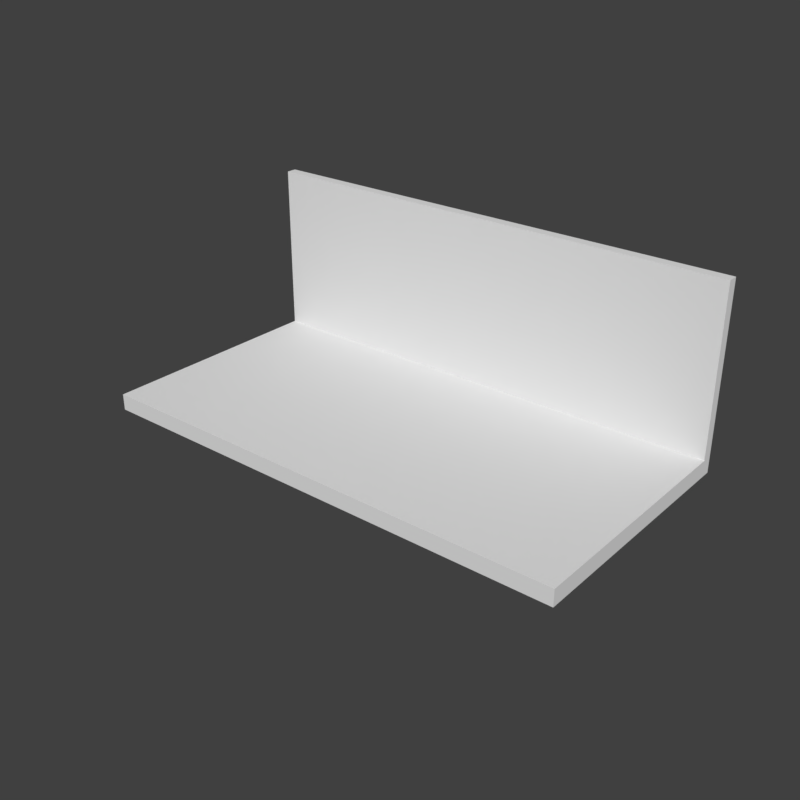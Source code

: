 # Source: StairStart.blend  (saved by Blender 2.79.0; exported with 4.5.12 LTS)
import bpy
from mathutils import Matrix  # noqa: F401  (used for matrix-valued properties, if any)

bpy.ops.wm.read_factory_settings(use_empty=True)
scene = bpy.context.scene
scene.name = 'Scene'

# ---- collections
col_collection_1 = bpy.data.collections.new('Collection 1'); scene.collection.children.link(col_collection_1)

# ---- materials (node trees are filled in below, after node groups)
mat_material = bpy.data.materials.new('Material')
mat_material.alpha_threshold = 0.0
mat_material.use_transparent_shadow = False
mat_material.roughness = 0.5
mat_material.line_color = (0.0, 0.0, 0.0, 1.0)

# ---- material node trees

# ---- world
world_world = bpy.data.worlds.new('World'); scene.world = world_world
world_world.color = (0.05088, 0.05088, 0.05088)
world_world.use_sun_shadow = False
world_world.sun_shadow_jitter_overblur = 0.0
world_world.cycles.sampling_method = 'MANUAL'

# ---- meshes
me_cube = bpy.data.meshes.new('Cube')
me_cube.from_pydata([(3.0, 1.5, -0.1), (3.0, -1.5, -0.1), (-3.0, -1.5, -0.1468), (-3.0, 1.5, -0.1), (3.0, 1.5, 0.1), (3.0, -1.5, 0.1), (-3.0, -1.5, 0.05317), (-3.0, 1.5, 0.1), (3.0, 1.375, -0.1), (-3.0, 1.375, -0.1468), (3.0, 1.375, 0.1), (-3.0, 1.375, 0.05317), (3.0, 1.5, 2.112), (-3.0, 1.5, 2.112), (-3.0, 1.375, 2.112), (3.0, 1.375, 2.112), (-1.266, 0.9017, -1.367)], [], [(8, 1, 2, 9), (10, 11, 6, 5), (1, 5, 6, 2), (4, 0, 3, 7), (4, 12, 15, 10, 5, 1, 8, 0), (11, 14, 13, 7, 3, 9, 2, 6), (0, 8, 9, 3), (12, 13, 14, 15), (4, 7, 13, 12), (11, 10, 15, 14)])
_uv = me_cube.uv_layers.new(name='UVMap')
_uv.uv.foreach_set('vector', [0.01222, 1.589e-07, 0.2858, 0.0, 0.2859, 0.6667, 0.01233, 0.6667, 0.2859, 0.6667, 0.2859, 1.325e-07, 0.5607, 0.0, 0.5607, 0.6667, 0.988, 0.6667, 0.9689, 0.6668, 0.9689, 0.0001734, 0.988, 0.0, 0.753, 0.0, 0.7721, 1.589e-07, 0.7721, 0.6667, 0.753, 0.6667, 0.4782, 1.0, 0.2859, 1.0, 0.2859, 0.9861, 0.4782, 0.9861, 0.4782, 0.6667, 0.4974, 0.6667, 0.4974, 0.9861, 0.4974, 1.0, 0.5798, 0.9861, 0.7766, 0.9861, 0.7766, 1.0, 0.5843, 1.0, 0.5652, 1.0, 0.5607, 0.9861, 0.5607, 0.6667, 0.5798, 0.6667, 0.0003106, 1.589e-07, 0.01222, 1.589e-07, 0.01233, 0.6667, 0.0, 0.6666, 1.0, 5.298e-08, 1.0, 0.6667, 0.988, 0.6667, 0.988, 0.0, 0.753, 0.0, 0.753, 0.6667, 0.5607, 0.6667, 0.5607, 2.649e-08, 0.7721, 0.6667, 0.7766, 5.298e-08, 0.9689, 0.0, 0.9689, 0.6667])
me_cube.materials.append(mat_material)
me_cube.use_remesh_preserve_volume = False
me_cube.use_remesh_preserve_attributes = False
me_cube.use_mirror_vertex_groups = False
me_cube.update()

# ---- objects
ob_cube = bpy.data.objects.new('Cube', me_cube)

# ---- transforms, parenting, visibility, modifiers, constraints
ob_cube.location = (0.0, 0.0, 0.0)
ob_cube.lock_rotations_4d = False
ob_cube.empty_display_type = 'ARROWS'
ob_cube.lineart.crease_threshold = 0.0

# ---- collection membership
col_collection_1.objects.link(ob_cube)

# ---- scene / render settings (as saved in the file)
scene.frame_start = 1; scene.frame_end = 250; scene.frame_set(1)
scene.render.engine = 'BLENDER_EEVEE_NEXT'
scene.render.resolution_x = 250
scene.render.resolution_y = 250
scene.render.resolution_percentage = 50
scene.render.dither_intensity = 0.0
scene.cycles.use_denoising = False
scene.cycles.samples = 128
scene.cycles.sampling_pattern = 'TABULATED_SOBOL'
scene.cycles.use_adaptive_sampling = False
scene.cycles.use_light_tree = False
scene.cycles.blur_glossy = 0.0
scene.cycles.sample_clamp_indirect = 0.0
scene.view_settings.view_transform = 'Standard'
bpy.context.view_layer.update()

# ---- added for rendering (the .blend has no active camera and no usable light): camera, sun
cam_auto = bpy.data.cameras.new('AutoCamera')
cam_auto.lens = 50.0
cam_auto.sensor_width = 36.0
cam_auto.clip_end = 1000.0
ob_auto_camera = bpy.data.objects.new('AutoCamera', cam_auto)
scene.collection.objects.link(ob_auto_camera)
ob_auto_camera.location = (6.99146, -8.38975, 5.96591)
ob_auto_camera.rotation_euler = (1.09748, -7.21219e-08, 0.694738)
scene.camera = ob_auto_camera
light_auto_sun = bpy.data.lights.new('AutoSun', 'SUN')
light_auto_sun.energy = 3.0
light_auto_sun.angle = 0.0523599
ob_auto_sun = bpy.data.objects.new('AutoSun', light_auto_sun)
scene.collection.objects.link(ob_auto_sun)
ob_auto_sun.rotation_euler = (0.872665, 0.174533, 0.523599)
bpy.context.view_layer.update()

